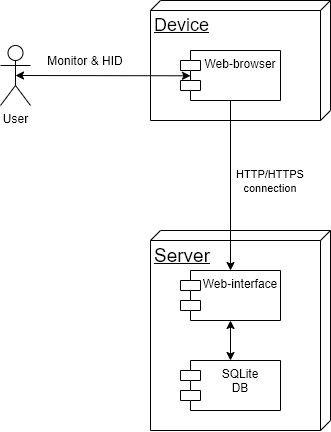

The diagram above was exported from draw.io. Its source (the exported page's mxGraphModel, read from the mxfile embedded in the PNG):
<mxGraphModel dx="1185" dy="705" grid="1" gridSize="10" guides="1" tooltips="1" connect="1" arrows="1" fold="1" page="1" pageScale="1" pageWidth="827" pageHeight="1169" math="0" shadow="0">
  <root>
    <mxCell id="0" />
    <mxCell id="1" parent="0" />
    <mxCell id="7YjXausKBD7vUs7CpQZV-2" value="&lt;font style=&quot;font-size: 18px&quot;&gt;Device&lt;/font&gt;" style="verticalAlign=top;align=left;spacingTop=8;spacingLeft=2;spacingRight=12;shape=cube;size=10;direction=south;fontStyle=4;html=1;" parent="1" vertex="1">
      <mxGeometry x="290" y="230" width="180" height="120" as="geometry" />
    </mxCell>
    <mxCell id="7YjXausKBD7vUs7CpQZV-3" value="&lt;font style=&quot;font-size: 19px&quot;&gt;Server&lt;/font&gt;" style="verticalAlign=top;align=left;spacingTop=8;spacingLeft=2;spacingRight=12;shape=cube;size=10;direction=south;fontStyle=4;html=1;" parent="1" vertex="1">
      <mxGeometry x="290" y="460" width="180" height="200" as="geometry" />
    </mxCell>
    <mxCell id="7YjXausKBD7vUs7CpQZV-4" value="Web-browser" style="shape=module;align=left;spacingLeft=20;align=center;verticalAlign=top;" parent="1" vertex="1">
      <mxGeometry x="320" y="280" width="100" height="50" as="geometry" />
    </mxCell>
    <mxCell id="dMDL8C1WxzN8XdV8wj-F-1" value="Web-interface" style="shape=module;align=left;spacingLeft=20;align=center;verticalAlign=top;" parent="1" vertex="1">
      <mxGeometry x="320" y="500" width="100" height="50" as="geometry" />
    </mxCell>
    <mxCell id="dMDL8C1WxzN8XdV8wj-F-2" value="User" style="shape=umlActor;verticalLabelPosition=bottom;labelBackgroundColor=#ffffff;verticalAlign=top;html=1;" parent="1" vertex="1">
      <mxGeometry x="140" y="275" width="30" height="60" as="geometry" />
    </mxCell>
    <mxCell id="dMDL8C1WxzN8XdV8wj-F-7" value="" style="endArrow=classic;startArrow=classic;html=1;entryX=0.1;entryY=0.506;entryDx=0;entryDy=0;entryPerimeter=0;exitX=0.5;exitY=0.5;exitDx=0;exitDy=0;exitPerimeter=0;" parent="1" target="7YjXausKBD7vUs7CpQZV-4" edge="1" source="dMDL8C1WxzN8XdV8wj-F-2">
      <mxGeometry width="50" height="50" relative="1" as="geometry">
        <mxPoint x="180" y="303" as="sourcePoint" />
        <mxPoint x="325" y="303" as="targetPoint" />
      </mxGeometry>
    </mxCell>
    <mxCell id="AYd_5KGmVhI6mC5LnTaI-1" value="Monitor &amp;amp; HID" style="text;html=1;strokeColor=none;fillColor=none;align=center;verticalAlign=middle;whiteSpace=wrap;rounded=0;" vertex="1" parent="1">
      <mxGeometry x="180" y="280" width="90" height="20" as="geometry" />
    </mxCell>
    <mxCell id="AYd_5KGmVhI6mC5LnTaI-2" value="SQLite &#10;DB" style="shape=module;align=left;spacingLeft=20;align=center;verticalAlign=top;" vertex="1" parent="1">
      <mxGeometry x="320" y="590" width="100" height="50" as="geometry" />
    </mxCell>
    <mxCell id="AYd_5KGmVhI6mC5LnTaI-3" value="" style="endArrow=classic;startArrow=classic;html=1;entryX=0.5;entryY=1;entryDx=0;entryDy=0;exitX=0.5;exitY=0;exitDx=0;exitDy=0;" edge="1" parent="1" source="AYd_5KGmVhI6mC5LnTaI-2" target="dMDL8C1WxzN8XdV8wj-F-1">
      <mxGeometry width="50" height="50" relative="1" as="geometry">
        <mxPoint x="240" y="680" as="sourcePoint" />
        <mxPoint x="290" y="630" as="targetPoint" />
      </mxGeometry>
    </mxCell>
    <mxCell id="AYd_5KGmVhI6mC5LnTaI-4" value="" style="endArrow=classic;html=1;exitX=0.5;exitY=1;exitDx=0;exitDy=0;entryX=0.5;entryY=0;entryDx=0;entryDy=0;" edge="1" parent="1" source="7YjXausKBD7vUs7CpQZV-4" target="dMDL8C1WxzN8XdV8wj-F-1">
      <mxGeometry width="50" height="50" relative="1" as="geometry">
        <mxPoint x="220" y="490" as="sourcePoint" />
        <mxPoint x="270" y="440" as="targetPoint" />
      </mxGeometry>
    </mxCell>
    <mxCell id="AYd_5KGmVhI6mC5LnTaI-5" value="&lt;span style=&quot;font-size: 11px&quot;&gt;HTTP/HTTPS connection&lt;/span&gt;" style="text;html=1;strokeColor=none;fillColor=none;align=center;verticalAlign=middle;whiteSpace=wrap;rounded=0;" vertex="1" parent="1">
      <mxGeometry x="390" y="400" width="40" height="20" as="geometry" />
    </mxCell>
  </root>
</mxGraphModel>